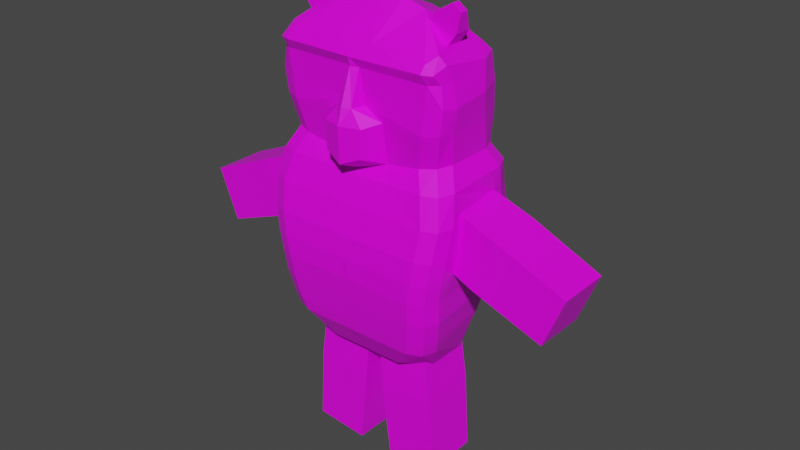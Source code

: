 # Source: ositogominola.blend  (saved by Blender 3.1.7; exported with 4.5.12 LTS)
import bpy
from mathutils import Matrix  # noqa: F401  (used for matrix-valued properties, if any)

bpy.ops.wm.read_factory_settings(use_empty=True)
scene = bpy.context.scene
scene.name = 'Scene'

# ---- collections
col_collection = bpy.data.collections.new('Collection'); scene.collection.children.link(col_collection)

# ---- images (referenced by path relative to the original .blend; pixels are not part of the script)
import os
ASSET_DIR = os.environ.get("B2B_ASSET_DIR", "")  # directory of the original .blend (textures are referenced by path, not embedded)
HERE = os.path.dirname(os.path.abspath(__file__))  # packed textures are extracted next to this script under _unpacked/

def load_image(name, relpath, width, height, colorspace="sRGB"):
    """Load a texture the original file referenced (path relative to the .blend, or extracted next to this script)."""
    p = next((c for c in (os.path.join(HERE, relpath), os.path.join(ASSET_DIR, relpath)) if relpath and os.path.exists(c)), "")
    if p:
        img = bpy.data.images.load(p, check_existing=True)
        img.name = name
    else:  # same state as the original file: an image datablock whose file is absent (Cycles renders it pink)
        img = bpy.data.images.new(name, width, height)
        img.source = "FILE"
        img.filepath = "//" + (relpath or name)
    img.colorspace_settings.name = colorspace
    return img
img_128x128_checker_png = load_image('128X128 Checker.png', '128X128 Checker.png', 1024, 1024, 'sRGB')

# ---- materials (node trees are filled in below, after node groups)
mat_material = bpy.data.materials.new('Material')
mat_material.alpha_threshold = 0.0
mat_material.use_transparent_shadow = False
mat_material.line_color = (0.0, 0.0, 0.0, 1.0)

# ---- material node trees
mat_material.use_nodes = True; mat_material.node_tree.nodes.clear()
_N = mat_material.node_tree.nodes; _L = mat_material.node_tree.links
n0 = _N.new('ShaderNodeOutputMaterial'); n0.name = 'Material Output'; n0.location = (300, 300)
n1 = _N.new('ShaderNodeBsdfPrincipled'); n1.name = 'Principled BSDF'; n1.location = (10, 300)
n1.distribution = 'GGX'
n1.subsurface_method = 'RANDOM_WALK_SKIN'
n1.inputs[2].default_value = 0.4
n1.inputs[3].default_value = 1.45
n1.inputs[27].default_value = (0.0, 0.0, 0.0, 1.0)
n1.inputs[28].default_value = 1.0
n2 = _N.new('ShaderNodeTexImage'); n2.name = 'Image Texture'; n2.location = (-280, 280)
n2.image = img_128x128_checker_png
n2.interpolation = 'Closest'
_L.new(n1.outputs[0], n0.inputs[0])
_L.new(n2.outputs[0], n1.inputs[0])
n0.is_active_output = True

# ---- world
world_world = bpy.data.worlds.new('World'); scene.world = world_world
world_world.use_nodes = True; world_world.node_tree.nodes.clear()
_N = world_world.node_tree.nodes; _L = world_world.node_tree.links
n0 = _N.new('ShaderNodeOutputWorld'); n0.name = 'World Output'; n0.location = (300, 300)
n1 = _N.new('ShaderNodeBackground'); n1.name = 'Background'; n1.location = (10, 300)
n1.inputs[0].default_value = (0.05088, 0.05088, 0.05088, 1.0)
_L.new(n1.outputs[0], n0.inputs[0])
n0.is_active_output = True
world_world.color = (0.05088, 0.05088, 0.05088)
world_world.use_sun_shadow = False
world_world.sun_shadow_jitter_overblur = 0.0

# ---- meshes
me_cube = bpy.data.meshes.new('Cube')
me_cube.from_pydata([(0.0, -0.7516, 2.247), (-0.2691, -0.6939, 2.329), (-0.3124, 0.2215, 2.36), (-8.573e-18, 0.2606, 2.352), (0.002294, -0.9192, 1.483), (-0.4225, -0.9192, 1.483), (-0.4156, 0.4635, 1.476), (0.002294, 0.5018, 1.476), (0.0, -0.7515, 3.291), (-0.1619, -0.7516, 3.291), (0.0, 0.1445, 3.204), (0.0, -0.4169, 3.612), (-0.2138, -0.4233, 3.594), (-0.2138, -0.09388, 3.459), (1.595e-17, -0.08185, 3.477), (-0.4276, -0.4383, 3.531), (-0.4206, -0.1195, 3.421), (-0.7564, -0.06385, 2.087), (-0.5694, -0.06385, 1.623), (-0.7564, -0.5638, 2.087), (-0.5694, -0.5638, 1.623), (-0.2696, -0.7516, 2.686), (-0.1187, -0.8251, 3.177), (9.38e-19, 0.2562, 2.65), (-0.302, 0.2109, 2.657), (-2.666e-18, -0.9562, 2.339), (-0.1692, -0.9088, 2.408), (-0.1847, -0.9088, 2.658), (1.206e-08, -0.9617, 2.658), (-0.2843, 0.1637, 2.926), (-0.2615, 0.1221, 3.208), (-0.0699, -0.7853, 3.098), (1.187e-08, -0.8291, 3.177), (1.206e-08, -0.8144, 3.098), (0.0, 0.2107, 2.925), (0.002294, -0.1376, 0.3999), (0.002294, 0.2825, 0.7394), (0.002294, 0.15, 0.5015), (-0.3495, 0.2529, 0.7396), (-0.3892, -0.1631, 0.3999), (-0.3559, 0.1196, 0.5016), (-0.3892, -0.4114, 0.3999), (-0.3497, -0.8168, 0.7483), (-0.3559, -0.6725, 0.502), (0.002294, -0.8169, 0.7484), (0.002294, -0.3989, 0.3999), (0.002294, -0.6725, 0.502), (-0.3252, 0.2818, 2.231), (-0.3874, 0.471, 1.759), (-0.3384, 0.4187, 2.026), (0.002294, 0.5193, 1.759), (-8.15e-18, 0.3515, 2.222), (0.002294, 0.4677, 2.023), (0.0, -0.7768, 2.204), (0.002294, -0.9101, 1.689), (0.002294, -0.8545, 1.953), (-0.4439, -0.9093, 1.689), (-0.3285, -0.7722, 2.2), (-0.4306, -0.8533, 1.952), (0.002294, -0.9133, 1.296), (0.002294, -0.8433, 0.8659), (0.002294, -0.8812, 1.08), (-0.3571, -0.8435, 0.866), (-0.3901, -0.9131, 1.296), (-0.3723, -0.8809, 1.08), (-0.3745, 0.4437, 1.288), (-0.3572, 0.2983, 0.86), (-0.3724, 0.3734, 1.073), (0.002294, 0.3289, 0.8602), (0.002294, 0.4764, 1.288), (0.002294, 0.4059, 1.073), (-0.5587, 0.1485, 2.379), (-0.768, -0.09435, 2.401), (-0.7067, 0.05712, 2.393), (-0.571, 0.4173, 1.47), (-0.7709, 0.1465, 1.476), (-0.7073, 0.3075, 1.476), (-0.6003, 0.05849, 3.21), (-0.8094, -0.1908, 3.175), (-0.6576, -0.1061, 3.3), (-0.7482, -0.02787, 3.19), (-0.8081, -0.1727, 2.689), (-0.5582, 0.1395, 2.671), (-0.7346, 0.05239, 2.683), (-0.6135, 0.09989, 2.944), (-0.8476, -0.2368, 2.934), (-0.7627, 0.007385, 2.941), (-0.6611, -0.07165, 0.7453), (-0.4351, 0.2172, 0.7412), (-0.5853, 0.09765, 0.7441), (-0.5946, -0.118, 0.5069), (-0.5315, 0.03712, 0.5055), (-0.8545, -0.00504, 2.243), (-0.5918, 0.2159, 2.249), (-0.7894, 0.1346, 2.247), (-0.5856, 0.4048, 1.75), (-0.8119, 0.1409, 1.739), (-0.7387, 0.2982, 1.747), (-0.5992, 0.3238, 2.014), (-0.8315, 0.05738, 2.002), (-0.7554, 0.2126, 2.009), (-0.742, 0.1216, 1.293), (-0.5164, 0.3946, 1.29), (-0.6681, 0.2838, 1.292), (-0.4664, 0.2551, 0.8615), (-0.6923, -0.02699, 0.8641), (-0.6172, 0.1394, 0.8634), (-0.5044, 0.3242, 1.075), (-0.7302, 0.05, 1.078), (-0.6559, 0.2131, 1.077), (-0.768, -0.5148, 2.401), (-0.5782, -0.6939, 2.375), (-0.7124, -0.6415, 2.393), (-0.8469, -0.7348, 1.483), (-0.6674, -0.9192, 1.483), (-0.8014, -0.8652, 1.483), (-0.6451, -0.7516, 2.673), (-0.8081, -0.5726, 2.689), (-0.7783, -0.6992, 2.684), (-0.8476, -0.5728, 2.898), (-0.6768, -0.7516, 2.894), (-0.8087, -0.7015, 2.901), (-0.5515, -0.8168, 0.7508), (-0.7288, -0.6314, 0.7531), (-0.6857, -0.7625, 0.7524), (-0.5946, -0.4909, 0.507), (-0.8815, -0.7224, 1.699), (-0.6995, -0.9074, 1.689), (-0.8345, -0.8532, 1.692), (-0.6641, -0.7836, 2.207), (-0.861, -0.6076, 2.22), (-0.8041, -0.7348, 2.212), (-0.9062, -0.6728, 1.966), (-0.726, -0.8548, 1.954), (-0.8608, -0.8023, 1.958), (-0.6387, -0.9136, 1.299), (-0.8179, -0.7298, 1.301), (-0.7725, -0.8599, 1.3), (-0.7631, -0.6588, 0.8711), (-0.5851, -0.8433, 0.8687), (-0.719, -0.7892, 0.8704), (-0.8046, -0.7001, 1.085), (-0.6257, -0.8817, 1.083), (-0.7596, -0.8282, 1.085), (-0.6571, -0.4836, 3.292), (-0.7823, -0.4824, 3.579), (-0.6571, -0.3316, 3.292), (-0.7823, -0.4033, 3.579), (-0.4656, -0.4767, 3.433), (-0.7039, -0.4824, 3.639), (-0.4656, -0.3161, 3.433), (-0.7039, -0.4032, 3.639), (-0.748, -0.4836, 3.415), (-0.748, -0.3324, 3.415), (-0.5565, -0.3229, 3.556), (-0.5565, -0.4807, 3.556), (1.206e-08, -0.9222, 2.795), (-0.0699, -0.8812, 2.795), (-0.1131, -0.7685, 2.795), (-1.225, -0.04968, 1.913), (-1.028, -0.04968, 1.423), (-1.225, -0.578, 1.913), (-1.028, -0.578, 1.423), (-0.7883, -0.6442, 3.228), (-0.6711, -0.8024, 3.174), (-0.671, -0.7516, 3.238), (-0.7238, -0.6503, 3.293), (-0.7584, -0.7672, 3.173), (-0.7001, -0.7566, 3.087), (-0.8094, -0.5858, 3.106), (-0.7833, -0.6962, 3.09), (-1.869, -0.06385, 1.638), (-1.682, -0.06385, 1.174), (-1.869, -0.5638, 1.638), (-1.682, -0.5638, 1.174), (-0.5542, -0.06385, 0.65), (-0.0565, -0.06385, 0.602), (-0.5542, -0.5638, 0.65), (-0.0565, -0.5638, 0.602), (-0.6163, -0.04968, 0.1537), (-0.09037, -0.04968, 0.103), (-0.6163, -0.578, 0.1537), (-0.09037, -0.578, 0.103), (-0.6693, -0.06385, -0.5445), (-0.1716, -0.06385, -0.5924), (-0.6693, -0.5638, -0.5445), (-0.1716, -0.5638, -0.5924)], [], [(24, 82, 84, 29), (116, 21, 158, 120), (113, 126, 96, 75), (130, 110, 72, 92), (102, 74, 6, 65), (39, 35, 45, 41), (44, 60, 62, 42), (123, 138, 105, 87), (5, 56, 127, 114), (10, 30, 13, 14), (13, 16, 15, 12), (9, 8, 11, 12), (14, 13, 12, 11), (166, 165, 9, 12, 15), (40, 88, 38), (38, 66, 68, 36), (136, 113, 75, 101), (59, 4, 5, 63), (47, 2, 3, 51), (53, 0, 1, 57), (6, 48, 50, 7), (132, 99, 96, 126), (65, 6, 7, 69), (4, 54, 56, 5), (163, 79, 78, 169), (168, 120, 158, 31), (17, 159, 161, 19), (3, 2, 24, 23), (1, 0, 25, 26), (72, 110, 117, 81), (93, 71, 2, 47), (2, 71, 82, 24), (26, 25, 28, 27), (21, 1, 26, 27), (31, 158, 157), (34, 29, 30, 10), (78, 79, 80), (29, 84, 77, 30), (9, 22, 32, 8), (32, 22, 31, 33), (28, 156, 157, 27), (81, 117, 119, 85), (23, 24, 29, 34), (160, 18, 20, 162), (91, 40, 39, 90), (90, 125, 123, 87), (9, 165, 164, 22), (88, 104, 66, 38), (35, 39, 40, 37), (37, 40, 38, 36), (41, 125, 90, 39), (63, 135, 142, 64), (41, 45, 46, 43), (43, 46, 44, 42), (93, 47, 49, 98), (141, 108, 105, 138), (130, 92, 99, 132), (42, 62, 139, 122), (98, 49, 48, 95), (57, 129, 133, 58), (47, 51, 52, 49), (49, 52, 50, 48), (53, 57, 58, 55), (55, 58, 56, 54), (58, 133, 127, 56), (136, 101, 108, 141), (102, 65, 67, 107), (59, 63, 64, 61), (61, 64, 62, 60), (107, 67, 66, 104), (57, 1, 111, 129), (65, 69, 70, 67), (67, 70, 68, 66), (74, 95, 48, 6), (77, 80, 79), (82, 71, 73, 83), (83, 73, 72, 81), (77, 84, 86, 80), (80, 86, 85, 78), (84, 82, 83, 86), (86, 83, 81, 85), (88, 40, 91, 89), (89, 91, 90, 87), (93, 98, 100, 94), (94, 100, 99, 92), (98, 95, 97, 100), (100, 97, 96, 99), (71, 93, 94, 73), (73, 94, 92, 72), (95, 74, 76, 97), (97, 76, 75, 96), (102, 107, 109, 103), (103, 109, 108, 101), (107, 104, 106, 109), (109, 106, 105, 108), (101, 75, 76, 103), (103, 76, 74, 102), (87, 105, 106, 89), (89, 106, 104, 88), (64, 142, 139, 62), (125, 41, 43), (111, 116, 118, 112), (112, 118, 117, 110), (116, 120, 121, 118), (118, 121, 119, 117), (43, 122, 124, 125), (125, 124, 123), (133, 129, 131, 134), (134, 131, 130, 132), (127, 133, 134, 128), (128, 134, 132, 126), (129, 111, 112, 131), (131, 112, 110, 130), (126, 113, 115, 128), (128, 115, 114, 127), (136, 141, 143, 137), (137, 143, 142, 135), (141, 138, 140, 143), (143, 140, 139, 142), (135, 114, 115, 137), (137, 115, 113, 136), (122, 139, 140, 124), (124, 140, 138, 123), (63, 5, 114, 135), (43, 42, 122), (152, 145, 147, 153), (153, 147, 151, 154), (154, 151, 149, 155), (155, 149, 145, 152), (148, 155, 152, 144), (151, 147, 145, 149), (150, 154, 155, 148), (146, 153, 154, 150), (144, 152, 153, 146), (16, 79, 163, 166, 15), (157, 158, 21, 27), (168, 31, 22, 164), (157, 156, 33, 31), (119, 121, 170, 169), (20, 19, 161, 162), (174, 173, 171, 172), (160, 159, 17, 18), (161, 159, 171, 173), (166, 163, 167, 165), (119, 169, 78, 85), (168, 164, 167, 170), (170, 167, 163, 169), (168, 170, 121, 120), (164, 165, 167), (111, 1, 21, 116), (79, 16, 30, 77), (13, 30, 16), (162, 161, 173, 174), (159, 160, 172, 171), (160, 162, 174, 172), (175, 179, 181, 177), (180, 176, 178, 182), (178, 177, 181, 182), (186, 185, 183, 184), (180, 179, 175, 176), (181, 179, 183, 185), (182, 181, 185, 186), (179, 180, 184, 183), (180, 182, 186, 184)])
_uv = me_cube.uv_layers.new(name='UVMap')
_uv.uv.foreach_set('vector', [0.625, 0.3059, 0.625, 0.2718, 0.625, 0.2691, 0.625, 0.3204, 0.9011, 0.8068, 0.9285, 0.8064, 0.9383, 0.8154, 0.899, 0.822, 0.7582, 0.9099, 0.7572, 0.9265, 0.6909, 0.9296, 0.6905, 0.9093, 0.7484, 0.9665, 0.7413, 0.9804, 0.709, 0.9804, 0.7021, 0.9683, 0.436, 0.2888, 0.4563, 0.2917, 0.4563, 0.3125, 0.4359, 0.3125, 0.1875, 0.5929, 0.25, 0.5929, 0.25, 0.6571, 0.1875, 0.6571, 0.8361, 0.8551, 0.8361, 0.8642, 0.8079, 0.8642, 0.8085, 0.8551, 0.7502, 0.8539, 0.7523, 0.8629, 0.7038, 0.8624, 0.7073, 0.8533, 0.8029, 0.912, 0.8012, 0.9279, 0.7814, 0.9279, 0.7839, 0.912, 0.625, 0.375, 0.625, 0.3346, 0.625, 0.3125, 0.625, 0.375, 0.8125, 0.5, 0.875, 0.5, 0.875, 0.75, 0.8125, 0.75, 0.625, 0.9375, 0.625, 0.875, 0.625, 0.875, 0.625, 0.9375, 0.75, 0.5, 0.8125, 0.5, 0.8125, 0.75, 0.75, 0.75, 0.625, 1.0, 0.625, 0.9895, 0.625, 0.9375, 0.625, 0.9375, 0.625, 1.0, 0.375, 0.3062, 0.3912, 0.2939, 0.3912, 0.3125, 0.3912, 0.3125, 0.3989, 0.3125, 0.3989, 0.375, 0.3912, 0.375, 0.7578, 0.8959, 0.7582, 0.9099, 0.6905, 0.9093, 0.6924, 0.8953, 0.8361, 0.8975, 0.8361, 0.912, 0.8029, 0.912, 0.8054, 0.8975, 0.5851, 0.3125, 0.625, 0.3062, 0.625, 0.375, 0.5945, 0.375, 0.8359, 0.9678, 0.8359, 0.9712, 0.8148, 0.9776, 0.8102, 0.9676, 0.4563, 0.3125, 0.4779, 0.3125, 0.4779, 0.375, 0.4562, 0.375, 0.7534, 0.947, 0.6973, 0.9498, 0.6909, 0.9296, 0.7572, 0.9265, 0.4359, 0.3125, 0.4563, 0.3125, 0.4562, 0.375, 0.4359, 0.375, 0.8361, 0.912, 0.8361, 0.9279, 0.8012, 0.9279, 0.8029, 0.912, 0.625, 0.8957, 0.625, 0.25, 0.625, 0.1913, 0.625, 0.7864, 0.8975, 0.8359, 0.899, 0.822, 0.9383, 0.8154, 0.9416, 0.836, 0.8516, 0.9609, 0.8906, 0.9609, 0.8906, 0.9922, 0.8516, 0.9922, 0.625, 0.375, 0.625, 0.3062, 0.625, 0.3059, 0.625, 0.375, 0.9268, 0.7791, 0.9532, 0.7692, 0.9532, 0.7833, 0.9391, 0.7874, 0.625, 0.186, 0.625, 0.05559, 0.625, 0.0496, 0.625, 0.1933, 0.5802, 0.2763, 0.625, 0.2758, 0.625, 0.3062, 0.5851, 0.3125, 0.625, 0.3062, 0.625, 0.2758, 0.625, 0.2718, 0.625, 0.3059, 0.9391, 0.7874, 0.9532, 0.7833, 0.9532, 0.8028, 0.9388, 0.8033, 0.9285, 0.8064, 0.9268, 0.7791, 0.9391, 0.7874, 0.9388, 0.8033, 0.9416, 0.836, 0.9383, 0.8154, 0.9462, 0.8132, 0.625, 0.375, 0.625, 0.3204, 0.625, 0.3346, 0.625, 0.375, 0.625, 0.1913, 0.625, 0.2381, 0.625, 0.25, 0.625, 0.3204, 0.625, 0.2691, 0.625, 0.2823, 0.625, 0.3346, 0.625, 0.9375, 0.625, 0.9375, 0.625, 0.9375, 0.625, 0.9375, 0.625, 0.9375, 0.625, 0.9375, 0.625, 0.9375, 0.625, 0.9375, 0.9532, 0.8028, 0.9532, 0.813, 0.9462, 0.8132, 0.9388, 0.8033, 0.625, 0.1933, 0.625, 0.0496, 0.625, 0.05172, 0.625, 0.1917, 0.625, 0.375, 0.625, 0.3059, 0.625, 0.3204, 0.625, 0.375, 0.8906, 0.9219, 0.8516, 0.9219, 0.8516, 0.8828, 0.8906, 0.8828, 0.1481, 0.5217, 0.1859, 0.5, 0.1875, 0.5929, 0.1389, 0.5637, 0.7108, 0.835, 0.7395, 0.835, 0.7502, 0.8539, 0.7073, 0.8533, 0.625, 0.9375, 0.625, 0.9895, 0.625, 0.9898, 0.625, 0.9375, 0.3912, 0.2939, 0.3989, 0.2907, 0.3989, 0.3125, 0.3912, 0.3125, 0.25, 0.5929, 0.1875, 0.5929, 0.1875, 0.5, 0.25, 0.5, 0.375, 0.375, 0.375, 0.3125, 0.3912, 0.3125, 0.3912, 0.375, 0.1875, 0.6571, 0.6589, 0.675, 0.6909, 0.6729, 0.1875, 0.5929, 0.8054, 0.8975, 0.7861, 0.8977, 0.7871, 0.881, 0.8068, 0.8808, 0.8559, 0.514, 0.8806, 0.4987, 0.8909, 0.5179, 0.8686, 0.5288, 0.808, 0.836, 0.8361, 0.836, 0.8361, 0.8551, 0.8085, 0.8551, 0.5802, 0.2763, 0.5851, 0.3125, 0.5, 0.3215, 0.5, 0.2873, 0.7555, 0.8794, 0.6979, 0.8788, 0.7038, 0.8624, 0.7523, 0.8629, 0.7484, 0.9665, 0.7021, 0.9683, 0.6973, 0.9498, 0.7534, 0.947, 0.8085, 0.8551, 0.8079, 0.8642, 0.7903, 0.8644, 0.7929, 0.8552, 0.5, 0.2873, 0.5, 0.3215, 0.4779, 0.3125, 0.4779, 0.2879, 0.8102, 0.9676, 0.7841, 0.9681, 0.7794, 0.9485, 0.8022, 0.9484, 0.5851, 0.3125, 0.5945, 0.375, 0.5, 0.375, 0.5, 0.3215, 0.5, 0.3215, 0.5, 0.375, 0.4779, 0.375, 0.4779, 0.3125, 0.8359, 0.9678, 0.8102, 0.9676, 0.8022, 0.9484, 0.8361, 0.9484, 0.8361, 0.9484, 0.8022, 0.9484, 0.8012, 0.9279, 0.8361, 0.9279, 0.8022, 0.9484, 0.7794, 0.9485, 0.7814, 0.9279, 0.8012, 0.9279, 0.7578, 0.8959, 0.6924, 0.8953, 0.6979, 0.8788, 0.7555, 0.8794, 0.436, 0.2888, 0.4359, 0.3125, 0.4125, 0.3124, 0.4125, 0.2884, 0.8361, 0.8975, 0.8054, 0.8975, 0.8068, 0.8808, 0.8361, 0.8808, 0.8361, 0.8808, 0.8068, 0.8808, 0.8079, 0.8642, 0.8361, 0.8642, 0.4125, 0.2884, 0.4125, 0.3124, 0.3989, 0.3125, 0.3989, 0.2907, 0.8102, 0.9676, 0.8148, 0.9776, 0.7908, 0.9811, 0.7841, 0.9681, 0.4359, 0.3125, 0.4359, 0.375, 0.4125, 0.375, 0.4125, 0.3124, 0.4125, 0.3124, 0.4125, 0.375, 0.3989, 0.375, 0.3989, 0.3125, 0.4563, 0.2917, 0.4779, 0.2879, 0.4779, 0.3125, 0.4563, 0.3125, 0.625, 0.2823, 0.625, 0.25, 0.625, 0.25, 0.625, 0.2718, 0.625, 0.2758, 0.625, 0.25, 0.625, 0.25, 0.625, 0.25, 0.625, 0.25, 0.625, 0.186, 0.625, 0.1933, 0.625, 0.2823, 0.625, 0.2691, 0.625, 0.2407, 0.625, 0.25, 0.625, 0.25, 0.625, 0.2407, 0.625, 0.1917, 0.625, 0.1898, 0.625, 0.2691, 0.625, 0.2718, 0.625, 0.25, 0.625, 0.2407, 0.625, 0.2407, 0.625, 0.25, 0.625, 0.1933, 0.625, 0.1917, 0.6851, 0.8529, 0.6926, 0.8345, 0.6989, 0.8348, 0.6943, 0.8532, 0.6943, 0.8532, 0.6989, 0.8348, 0.7108, 0.835, 0.7073, 0.8533, 0.6852, 0.9687, 0.6769, 0.9507, 0.6854, 0.9503, 0.6914, 0.9686, 0.6914, 0.9686, 0.6854, 0.9503, 0.6973, 0.9498, 0.7021, 0.9683, 0.6769, 0.9507, 0.6707, 0.9304, 0.6788, 0.9302, 0.6854, 0.9503, 0.6854, 0.9503, 0.6788, 0.9302, 0.6909, 0.9296, 0.6973, 0.9498, 0.6903, 0.9787, 0.6852, 0.9687, 0.6914, 0.9686, 0.6974, 0.9798, 0.6974, 0.9798, 0.6914, 0.9686, 0.7021, 0.9683, 0.709, 0.9804, 0.6707, 0.9304, 0.6697, 0.9089, 0.6781, 0.9093, 0.6788, 0.9302, 0.6788, 0.9302, 0.6781, 0.9093, 0.6905, 0.9093, 0.6909, 0.9296, 0.6714, 0.8951, 0.6769, 0.8786, 0.6854, 0.8788, 0.68, 0.8953, 0.68, 0.8953, 0.6854, 0.8788, 0.6979, 0.8788, 0.6924, 0.8953, 0.6769, 0.8786, 0.6822, 0.8622, 0.691, 0.8623, 0.6854, 0.8788, 0.6854, 0.8788, 0.691, 0.8623, 0.7038, 0.8624, 0.6979, 0.8788, 0.6924, 0.8953, 0.6905, 0.9093, 0.6781, 0.9093, 0.68, 0.8953, 0.68, 0.8953, 0.6781, 0.9093, 0.6697, 0.9089, 0.6714, 0.8951, 0.7073, 0.8533, 0.7038, 0.8624, 0.691, 0.8623, 0.6943, 0.8532, 0.6943, 0.8532, 0.691, 0.8623, 0.6822, 0.8622, 0.6851, 0.8529, 0.8068, 0.8808, 0.7871, 0.881, 0.7903, 0.8644, 0.8079, 0.8642, 0.8479, 0.5303, 0.8559, 0.514, 0.8686, 0.5288, 0.9045, 0.7859, 0.9011, 0.8068, 0.8912, 0.8074, 0.8945, 0.7868, 0.625, 0.0, 0.625, 0.0, 0.625, 0.0496, 0.625, 0.05559, 0.9011, 0.8068, 0.899, 0.822, 0.8891, 0.8224, 0.8912, 0.8074, 0.625, 0.0, 0.625, 0.0, 0.625, 0.05172, 0.625, 0.0496, 0.808, 0.836, 0.7929, 0.8552, 0.7825, 0.8554, 0.7815, 0.8364, 0.7395, 0.835, 0.7603, 0.8538, 0.7502, 0.8539, 0.7794, 0.9485, 0.7841, 0.9681, 0.7733, 0.9685, 0.7689, 0.9488, 0.7634, 0.9464, 0.7582, 0.9659, 0.7484, 0.9665, 0.7534, 0.947, 0.7814, 0.9279, 0.7794, 0.9485, 0.7689, 0.9488, 0.7709, 0.9282, 0.7673, 0.9259, 0.7634, 0.9464, 0.7534, 0.947, 0.7572, 0.9265, 0.7841, 0.9681, 0.7908, 0.9811, 0.7804, 0.9825, 0.7733, 0.9685, 0.7582, 0.9659, 0.751, 0.9798, 0.7413, 0.9804, 0.7484, 0.9665, 0.7572, 0.9265, 0.7582, 0.9099, 0.7682, 0.9099, 0.7673, 0.9259, 0.7709, 0.9282, 0.7735, 0.912, 0.7839, 0.912, 0.7814, 0.9279, 0.7578, 0.8959, 0.7555, 0.8794, 0.7654, 0.8793, 0.7678, 0.8959, 0.7758, 0.8978, 0.7768, 0.8811, 0.7871, 0.881, 0.7861, 0.8977, 0.7555, 0.8794, 0.7523, 0.8629, 0.7624, 0.8629, 0.7654, 0.8793, 0.7768, 0.8811, 0.7799, 0.8645, 0.7903, 0.8644, 0.7871, 0.881, 0.7861, 0.8977, 0.7839, 0.912, 0.7735, 0.912, 0.7758, 0.8978, 0.7678, 0.8959, 0.7682, 0.9099, 0.7582, 0.9099, 0.7578, 0.8959, 0.7929, 0.8552, 0.7903, 0.8644, 0.7799, 0.8645, 0.7825, 0.8554, 0.7603, 0.8538, 0.7624, 0.8629, 0.7523, 0.8629, 0.7502, 0.8539, 0.8054, 0.8975, 0.8029, 0.912, 0.7839, 0.912, 0.7861, 0.8977, 0.808, 0.836, 0.8085, 0.8551, 0.7929, 0.8552, 0.5, 0.0, 0.625, 0.0, 0.625, 0.25, 0.5, 0.25, 0.5, 0.25, 0.625, 0.25, 0.625, 0.5, 0.5, 0.5, 0.5, 0.5, 0.625, 0.5, 0.625, 0.75, 0.5, 0.75, 0.5, 0.75, 0.625, 0.75, 0.625, 1.0, 0.5, 1.0, 0.375, 0.75, 0.5, 0.75, 0.5, 1.0, 0.375, 1.0, 0.625, 0.5, 0.875, 0.5, 0.875, 0.75, 0.625, 0.75, 0.375, 0.5, 0.5, 0.5, 0.5, 0.75, 0.375, 0.75, 0.375, 0.25, 0.5, 0.25, 0.5, 0.5, 0.375, 0.5, 0.375, 0.0, 0.5, 0.0, 0.5, 0.25, 0.375, 0.25, 0.625, 0.25, 0.625, 0.25, 0.625, 0.8957, 0.625, 1.0, 0.625, 1.0, 0.9462, 0.8132, 0.9383, 0.8154, 0.9285, 0.8064, 0.9388, 0.8033, 0.625, 0.9908, 0.625, 0.9375, 0.625, 0.9375, 0.625, 0.9898, 0.9462, 0.8132, 0.9532, 0.813, 0.9532, 0.836, 0.9416, 0.836, 0.625, 0.05172, 0.625, 0.0, 0.625, 0.9609, 0.625, 0.7864, 0.8516, 0.8828, 0.8516, 0.8438, 0.8906, 0.8438, 0.8906, 0.8828, 0.9922, 0.9219, 0.9922, 0.9609, 0.9531, 0.9609, 0.9531, 0.9219, 0.8906, 0.9219, 0.8906, 0.9609, 0.8516, 0.9609, 0.8516, 0.9219, 0.8906, 0.9922, 0.8906, 0.9609, 0.9531, 0.9609, 0.9531, 0.9922, 0.625, 1.0, 0.625, 0.8957, 0.625, 1.0, 0.625, 0.9895, 0.625, 0.05172, 0.625, 0.7864, 0.625, 0.1913, 0.625, 0.1917, 0.625, 0.9908, 0.625, 0.9898, 0.625, 1.0, 0.625, 0.9609, 0.625, 0.9609, 0.625, 1.0, 0.625, 0.8957, 0.625, 0.7864, 0.8975, 0.8359, 0.8902, 0.836, 0.8891, 0.8224, 0.899, 0.822, 0.625, 0.9898, 0.625, 0.9895, 0.625, 1.0, 0.9045, 0.7859, 0.9268, 0.7791, 0.9285, 0.8064, 0.9011, 0.8068, 0.625, 0.25, 0.625, 0.25, 0.625, 0.3346, 0.625, 0.2823, 0.8125, 0.5, 0.625, 0.3346, 0.875, 0.5, 0.8906, 0.8828, 0.8906, 0.8438, 0.9531, 0.8438, 0.9531, 0.8828, 0.8906, 0.9609, 0.8906, 0.9219, 0.9531, 0.9219, 0.9531, 0.9609, 0.8906, 0.9219, 0.8906, 0.8828, 0.9531, 0.8828, 0.9531, 0.9219, 0.8516, 0.9609, 0.8906, 0.9609, 0.8906, 0.9922, 0.8516, 0.9922, 0.8906, 0.9219, 0.8516, 0.9219, 0.8516, 0.8828, 0.8906, 0.8828, 0.8516, 0.8828, 0.8516, 0.8438, 0.8906, 0.8438, 0.8906, 0.8828, 0.9922, 0.9219, 0.9922, 0.9609, 0.9531, 0.9609, 0.9531, 0.9219, 0.8906, 0.9219, 0.8906, 0.9609, 0.8516, 0.9609, 0.8516, 0.9219, 0.8906, 0.9922, 0.8906, 0.9609, 0.9531, 0.9609, 0.9531, 0.9922, 0.8906, 0.8828, 0.8906, 0.8438, 0.9531, 0.8438, 0.9531, 0.8828, 0.8906, 0.9609, 0.8906, 0.9219, 0.9531, 0.9219, 0.9531, 0.9609, 0.8906, 0.9219, 0.8906, 0.8828, 0.9531, 0.8828, 0.9531, 0.9219])
me_cube.materials.append(mat_material)
me_cube.use_remesh_preserve_volume = False
me_cube.use_remesh_preserve_attributes = False
me_cube.use_mirror_vertex_groups = False
me_cube.update()

# ---- objects
ob_cube = bpy.data.objects.new('Cube', me_cube)

# ---- transforms, parenting, visibility, modifiers, constraints
ob_cube.location = (0.0, 0.0, 0.0)
ob_cube.lock_rotations_4d = False
ob_cube.empty_display_type = 'ARROWS'
ob_cube.lineart.crease_threshold = 0.0
_m = ob_cube.modifiers.new('Mirror', 'MIRROR')

# ---- collection membership
col_collection.objects.link(ob_cube)

# ---- scene / render settings (as saved in the file)
scene.frame_start = 1; scene.frame_end = 250; scene.frame_set(127)
scene.render.engine = 'BLENDER_EEVEE_NEXT'
scene.cycles.sampling_pattern = 'TABULATED_SOBOL'
scene.cycles.use_light_tree = False
scene.view_settings.view_transform = 'Filmic'
bpy.context.view_layer.update()

# ---- added for rendering (the .blend has no active camera and no usable light): camera, sun
cam_auto = bpy.data.cameras.new('AutoCamera')
cam_auto.lens = 50.0
cam_auto.sensor_width = 36.0
cam_auto.clip_end = 1000.0
ob_auto_camera = bpy.data.objects.new('AutoCamera', cam_auto)
scene.collection.objects.link(ob_auto_camera)
ob_auto_camera.location = (5.40075, -6.7021, 5.84373)
ob_auto_camera.rotation_euler = (1.09748, -7.21219e-08, 0.694738)
scene.camera = ob_auto_camera
light_auto_sun = bpy.data.lights.new('AutoSun', 'SUN')
light_auto_sun.energy = 3.0
light_auto_sun.angle = 0.0523599
ob_auto_sun = bpy.data.objects.new('AutoSun', light_auto_sun)
scene.collection.objects.link(ob_auto_sun)
ob_auto_sun.rotation_euler = (0.872665, 0.174533, 0.523599)
bpy.context.view_layer.update()
